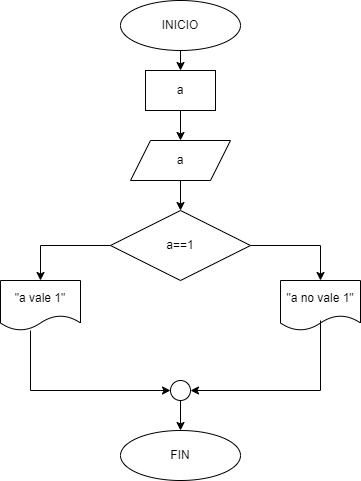

The diagram above was exported from draw.io. Its source (the exported page's mxGraphModel, read from the mxfile embedded in the PNG):
<mxGraphModel dx="1050" dy="549" grid="1" gridSize="10" guides="1" tooltips="1" connect="1" arrows="1" fold="1" page="1" pageScale="1" pageWidth="827" pageHeight="1169" math="0" shadow="0">
  <root>
    <mxCell id="WIyWlLk6GJQsqaUBKTNV-0" />
    <mxCell id="WIyWlLk6GJQsqaUBKTNV-1" parent="WIyWlLk6GJQsqaUBKTNV-0" />
    <mxCell id="EULaTHG27PZmIljX3Jic-10" style="edgeStyle=orthogonalEdgeStyle;rounded=0;orthogonalLoop=1;jettySize=auto;html=1;exitX=0.5;exitY=1;exitDx=0;exitDy=0;entryX=0.5;entryY=0;entryDx=0;entryDy=0;" edge="1" parent="WIyWlLk6GJQsqaUBKTNV-1" source="EULaTHG27PZmIljX3Jic-0" target="EULaTHG27PZmIljX3Jic-2">
      <mxGeometry relative="1" as="geometry" />
    </mxCell>
    <mxCell id="EULaTHG27PZmIljX3Jic-0" value="INICIO" style="ellipse;whiteSpace=wrap;html=1;" vertex="1" parent="WIyWlLk6GJQsqaUBKTNV-1">
      <mxGeometry x="280" y="80" width="120" height="50" as="geometry" />
    </mxCell>
    <mxCell id="EULaTHG27PZmIljX3Jic-1" value="FIN" style="ellipse;whiteSpace=wrap;html=1;" vertex="1" parent="WIyWlLk6GJQsqaUBKTNV-1">
      <mxGeometry x="280" y="510" width="120" height="50" as="geometry" />
    </mxCell>
    <mxCell id="EULaTHG27PZmIljX3Jic-11" style="edgeStyle=orthogonalEdgeStyle;rounded=0;orthogonalLoop=1;jettySize=auto;html=1;exitX=0.5;exitY=1;exitDx=0;exitDy=0;entryX=0.5;entryY=0;entryDx=0;entryDy=0;" edge="1" parent="WIyWlLk6GJQsqaUBKTNV-1" source="EULaTHG27PZmIljX3Jic-2" target="EULaTHG27PZmIljX3Jic-3">
      <mxGeometry relative="1" as="geometry" />
    </mxCell>
    <mxCell id="EULaTHG27PZmIljX3Jic-2" value="a" style="rounded=0;whiteSpace=wrap;html=1;" vertex="1" parent="WIyWlLk6GJQsqaUBKTNV-1">
      <mxGeometry x="305" y="150" width="70" height="40" as="geometry" />
    </mxCell>
    <mxCell id="EULaTHG27PZmIljX3Jic-12" style="edgeStyle=orthogonalEdgeStyle;rounded=0;orthogonalLoop=1;jettySize=auto;html=1;exitX=0.5;exitY=1;exitDx=0;exitDy=0;entryX=0.5;entryY=0;entryDx=0;entryDy=0;" edge="1" parent="WIyWlLk6GJQsqaUBKTNV-1" source="EULaTHG27PZmIljX3Jic-3" target="EULaTHG27PZmIljX3Jic-4">
      <mxGeometry relative="1" as="geometry" />
    </mxCell>
    <mxCell id="EULaTHG27PZmIljX3Jic-3" value="a" style="shape=parallelogram;perimeter=parallelogramPerimeter;whiteSpace=wrap;html=1;fixedSize=1;" vertex="1" parent="WIyWlLk6GJQsqaUBKTNV-1">
      <mxGeometry x="290" y="220" width="100" height="40" as="geometry" />
    </mxCell>
    <mxCell id="EULaTHG27PZmIljX3Jic-13" style="edgeStyle=orthogonalEdgeStyle;rounded=0;orthogonalLoop=1;jettySize=auto;html=1;exitX=0;exitY=0.5;exitDx=0;exitDy=0;entryX=0.5;entryY=0;entryDx=0;entryDy=0;" edge="1" parent="WIyWlLk6GJQsqaUBKTNV-1" source="EULaTHG27PZmIljX3Jic-4" target="EULaTHG27PZmIljX3Jic-5">
      <mxGeometry relative="1" as="geometry" />
    </mxCell>
    <mxCell id="EULaTHG27PZmIljX3Jic-14" style="edgeStyle=orthogonalEdgeStyle;rounded=0;orthogonalLoop=1;jettySize=auto;html=1;exitX=1;exitY=0.5;exitDx=0;exitDy=0;entryX=0.5;entryY=0;entryDx=0;entryDy=0;" edge="1" parent="WIyWlLk6GJQsqaUBKTNV-1" source="EULaTHG27PZmIljX3Jic-4" target="EULaTHG27PZmIljX3Jic-7">
      <mxGeometry relative="1" as="geometry" />
    </mxCell>
    <mxCell id="EULaTHG27PZmIljX3Jic-4" value="a==1" style="rhombus;whiteSpace=wrap;html=1;" vertex="1" parent="WIyWlLk6GJQsqaUBKTNV-1">
      <mxGeometry x="270" y="290" width="140" height="70" as="geometry" />
    </mxCell>
    <mxCell id="EULaTHG27PZmIljX3Jic-5" value="&quot;a vale 1&quot;" style="shape=document;whiteSpace=wrap;html=1;boundedLbl=1;" vertex="1" parent="WIyWlLk6GJQsqaUBKTNV-1">
      <mxGeometry x="160" y="360" width="80" height="50" as="geometry" />
    </mxCell>
    <mxCell id="EULaTHG27PZmIljX3Jic-7" value="&quot;a no vale 1&quot;" style="shape=document;whiteSpace=wrap;html=1;boundedLbl=1;" vertex="1" parent="WIyWlLk6GJQsqaUBKTNV-1">
      <mxGeometry x="440" y="360" width="80" height="50" as="geometry" />
    </mxCell>
    <mxCell id="EULaTHG27PZmIljX3Jic-16" style="edgeStyle=orthogonalEdgeStyle;rounded=0;orthogonalLoop=1;jettySize=auto;html=1;exitX=0.5;exitY=1;exitDx=0;exitDy=0;entryX=0.5;entryY=0;entryDx=0;entryDy=0;" edge="1" parent="WIyWlLk6GJQsqaUBKTNV-1" source="EULaTHG27PZmIljX3Jic-8" target="EULaTHG27PZmIljX3Jic-1">
      <mxGeometry relative="1" as="geometry" />
    </mxCell>
    <mxCell id="EULaTHG27PZmIljX3Jic-8" value="" style="ellipse;whiteSpace=wrap;html=1;aspect=fixed;" vertex="1" parent="WIyWlLk6GJQsqaUBKTNV-1">
      <mxGeometry x="330" y="460" width="20" height="20" as="geometry" />
    </mxCell>
    <mxCell id="EULaTHG27PZmIljX3Jic-9" value="" style="endArrow=classic;html=1;rounded=0;entryX=0;entryY=0.5;entryDx=0;entryDy=0;" edge="1" parent="WIyWlLk6GJQsqaUBKTNV-1" target="EULaTHG27PZmIljX3Jic-8">
      <mxGeometry width="50" height="50" relative="1" as="geometry">
        <mxPoint x="190" y="410" as="sourcePoint" />
        <mxPoint x="240" y="360" as="targetPoint" />
        <Array as="points">
          <mxPoint x="190" y="470" />
        </Array>
      </mxGeometry>
    </mxCell>
    <mxCell id="EULaTHG27PZmIljX3Jic-15" value="" style="endArrow=classic;html=1;rounded=0;entryX=1;entryY=0.5;entryDx=0;entryDy=0;" edge="1" parent="WIyWlLk6GJQsqaUBKTNV-1" target="EULaTHG27PZmIljX3Jic-8">
      <mxGeometry width="50" height="50" relative="1" as="geometry">
        <mxPoint x="480" y="400" as="sourcePoint" />
        <mxPoint x="620" y="460" as="targetPoint" />
        <Array as="points">
          <mxPoint x="480" y="470" />
        </Array>
      </mxGeometry>
    </mxCell>
  </root>
</mxGraphModel>